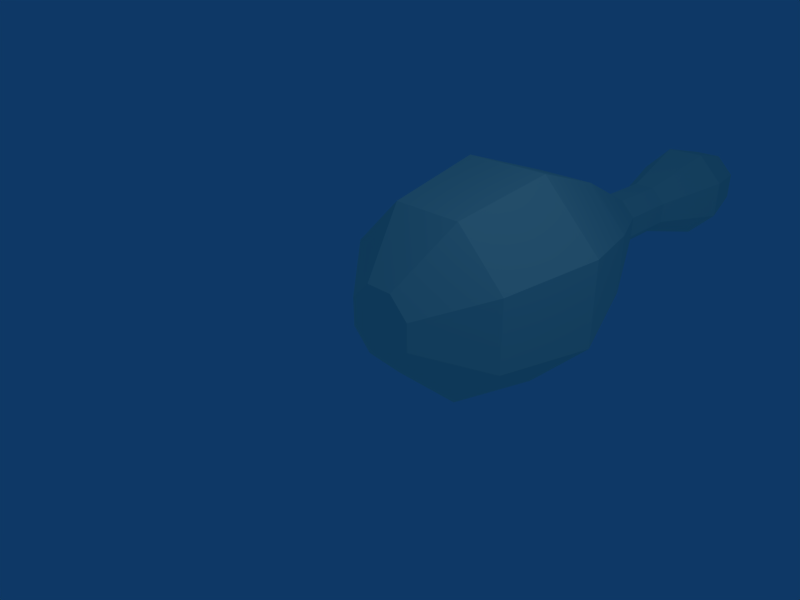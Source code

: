 # Source: BowlingPin2.blend  (saved by Blender 2.48.1; exported with 4.5.12 LTS)
import bpy
from mathutils import Matrix  # noqa: F401  (used for matrix-valued properties, if any)

bpy.ops.wm.read_factory_settings(use_empty=True)
scene = bpy.context.scene
scene.name = 'Scene'

# ---- collections
col_collection_1 = bpy.data.collections.new('Collection 1'); scene.collection.children.link(col_collection_1)

# ---- materials (node trees are filled in below, after node groups)
mat_bowlingpin = bpy.data.materials.new('BowlingPin')
mat_bowlingpin.alpha_threshold = 0.0
mat_bowlingpin.diffuse_color = (1.0, 1.0, 0.8605, 1.0)
mat_bowlingpin.roughness = 0.5
mat_bowlingpin.line_color = (0.0, 0.0, 0.0, 1.0)

# ---- material node trees

# ---- world
world_world = bpy.data.worlds.new('World'); scene.world = world_world
world_world.color = (0.05656, 0.2208, 0.4)
world_world.use_sun_shadow = False
world_world.sun_shadow_jitter_overblur = 0.0
world_world.cycles.sampling_method = 'MANUAL'
world_world.cycles.sample_map_resolution = 256

# ---- cameras
cam_camera = bpy.data.cameras.new('Camera')
cam_camera.passepartout_alpha = 0.2
cam_camera.clip_end = 100.0
cam_camera.lens = 35.0
cam_camera.ortho_scale = 7.314
cam_camera.show_passepartout = False
cam_camera.show_safe_areas = True
cam_camera.dof.focus_distance = 0.0
cam_camera.dof.aperture_fstop = 128.0

# ---- lights
light_spot = bpy.data.lights.new('Spot', 'POINT')
light_spot.transmission_factor = 0.0
light_spot.cutoff_distance = 30.0
light_spot.energy = 100.0
light_spot.shadow_buffer_clip_start = 1.001
light_spot.shadow_soft_size = 1.0
light_spot.shadow_maximum_resolution = 0.006
light_spot.use_absolute_resolution = True
light_spot.cycles.use_multiple_importance_sampling = False

# ---- meshes
me_bowlingpin = bpy.data.meshes.new('BowlingPin')
me_bowlingpin.from_pydata([(-5.263e-10, 5.0, 2.247e-07), (0.5751, -5.0, 0.2382), (0.5751, -5.0, -0.2382), (0.2382, -5.0, -0.5751), (-0.2382, -5.0, -0.5751), (-0.5751, -5.0, -0.2382), (-0.5751, -5.0, 0.2382), (-0.2382, -5.0, 0.5751), (0.2382, -5.0, 0.5751), (2.368e-07, -5.0, 4.717e-08), (0.4599, 0.9749, -0.1905), (0.4599, 0.9749, 0.1905), (0.1905, 0.9749, -0.4599), (-0.1905, 0.9749, -0.4599), (-0.4599, 0.9749, -0.1905), (-0.4599, 0.9749, 0.1905), (-0.1905, 0.9749, 0.4599), (0.1905, 0.9749, 0.4599), (0.2876, -5.0, 0.1191), (0.5751, -5.0, 2.642e-07), (0.2876, -5.0, -0.1191), (0.4067, -5.0, -0.4067), (0.1191, -5.0, -0.2876), (3.38e-07, -5.0, -0.5751), (-0.1191, -5.0, -0.2876), (-0.4067, -5.0, -0.4067), (-0.2876, -5.0, -0.1191), (-0.5751, -5.0, 3.516e-07), (-0.2876, -5.0, 0.1191), (-0.4067, -5.0, 0.4067), (-0.1191, -5.0, 0.2876), (8.784e-07, -5.0, 0.5751), (0.1191, -5.0, 0.2876), (0.4067, -5.0, 0.4067), (0.8342, 3.558, -0.3455), (1.821, -2.285, -0.7545), (0.8342, 3.558, 0.3455), (1.821, -2.285, 0.7545), (0.3455, 3.558, -0.8342), (0.7545, -2.285, -1.821), (-0.3455, 3.558, -0.8342), (-0.7545, -2.285, -1.821), (-0.8342, 3.558, -0.3455), (-1.821, -2.285, -0.7545), (-0.8342, 3.558, 0.3455), (-1.821, -2.285, 0.7545), (-0.3455, 3.558, 0.8342), (-0.7545, -2.285, 1.821), (0.3455, 3.558, 0.8342), (0.7545, -2.285, 1.821), (0.4599, 0.9749, 2.732e-07), (0.3252, 0.9749, -0.3252), (1.878e-07, 0.9749, -0.4599), (-0.3252, 0.9749, -0.3252), (-0.4599, 0.9749, 3.932e-07), (-0.3252, 0.9749, 0.3252), (3.805e-07, 0.9749, 0.4599), (0.3252, 0.9749, 0.3252), (0.8342, 3.558, 1.672e-07), (1.821, -2.285, 3.715e-07), (0.5899, 3.558, -0.5899), (1.288, -2.285, -1.288), (1.073e-07, 3.558, -0.8342), (2.141e-07, -2.285, -1.821), (-0.5899, 3.558, -0.5899), (-1.288, -2.285, -1.288), (-0.8342, 3.558, 4.182e-07), (-1.821, -2.285, 7.923e-07), (-0.5899, 3.558, 0.5899), (-1.288, -2.285, 1.288), (2.178e-07, 3.558, 0.8342), (1.415e-06, -2.285, 1.821), (1.288, -2.285, 1.288), (0.5899, 3.558, 0.5899), (0.4313, -5.0, 0.1787), (0.1438, -5.0, 0.05956), (0.5751, -5.0, 0.1191), (0.5751, -5.0, -0.1191), (0.4313, -5.0, -0.1787), (0.1438, -5.0, -0.05956), (0.4909, -5.0, -0.3224), (0.3224, -5.0, -0.4909), (0.1787, -5.0, -0.4313), (0.05956, -5.0, -0.1438), (0.1191, -5.0, -0.5751), (-0.1191, -5.0, -0.5751), (-0.1787, -5.0, -0.4313), (-0.05956, -5.0, -0.1438), (-0.3224, -5.0, -0.4909), (-0.4909, -5.0, -0.3224), (-0.4313, -5.0, -0.1787), (-0.1438, -5.0, -0.05956), (-0.5751, -5.0, -0.1191), (-0.5751, -5.0, 0.1191), (-0.4313, -5.0, 0.1787), (-0.1438, -5.0, 0.05956), (-0.4909, -5.0, 0.3224), (-0.3224, -5.0, 0.4909), (-0.1787, -5.0, 0.4313), (-0.05956, -5.0, 0.1438), (-0.1191, -5.0, 0.5751), (0.1191, -5.0, 0.5751), (0.1787, -5.0, 0.4313), (0.05956, -5.0, 0.1438), (0.4909, -5.0, 0.3224), (0.3224, -5.0, 0.4909), (0.5835, 4.609, -0.2417), (0.4526, 2.076, -0.1875), (1.498, -4.047, -0.6207), (1.263, -0.6717, -0.5233), (0.5835, 4.609, 0.2417), (0.4526, 2.076, 0.1875), (1.498, -4.047, 0.6207), (1.263, -0.6717, 0.5233), (0.2417, 4.609, -0.5835), (0.1875, 2.076, -0.4526), (0.6207, -4.047, -1.498), (0.5233, -0.6717, -1.263), (-0.2417, 4.609, -0.5835), (-0.1875, 2.076, -0.4526), (-0.6207, -4.047, -1.498), (-0.5233, -0.6717, -1.263), (-0.5835, 4.609, -0.2417), (-0.4526, 2.076, -0.1875), (-1.498, -4.047, -0.6207), (-1.263, -0.6717, -0.5233), (-0.5835, 4.609, 0.2417), (-0.4526, 2.076, 0.1875), (-1.498, -4.047, 0.6207), (-1.263, -0.6717, 0.5233), (-0.2417, 4.609, 0.5835), (-0.1875, 2.076, 0.4526), (-0.6207, -4.047, 1.498), (-0.5233, -0.6717, 1.263), (0.2417, 4.609, 0.5835), (0.1875, 2.076, 0.4526), (0.6207, -4.047, 1.498), (0.5233, -0.6717, 1.263), (0.4599, 0.9749, -0.09525), (0.4599, 0.9749, 0.09525), (0.3925, 0.9749, -0.2578), (0.2578, 0.9749, -0.3925), (0.09525, 0.9749, -0.4599), (-0.09525, 0.9749, -0.4599), (-0.2578, 0.9749, -0.3925), (-0.3925, 0.9749, -0.2578), (-0.4599, 0.9749, -0.09525), (-0.4599, 0.9749, 0.09525), (-0.3925, 0.9749, 0.2578), (-0.2578, 0.9749, 0.3925), (-0.09525, 0.9749, 0.4599), (0.09525, 0.9749, 0.4599), (0.3925, 0.9749, 0.2578), (0.2578, 0.9749, 0.3925), (0.2876, -5.0, 1.645e-07), (0.4313, -5.0, -0.05956), (0.4313, -5.0, 0.05956), (0.2033, -5.0, -0.2033), (0.2629, -5.0, -0.3471), (0.3471, -5.0, -0.2629), (2.92e-07, -5.0, -0.2876), (-0.05956, -5.0, -0.4313), (0.05956, -5.0, -0.4313), (-0.2033, -5.0, -0.2033), (-0.3471, -5.0, -0.2629), (-0.2629, -5.0, -0.3471), (-0.2876, -5.0, 2.31e-07), (-0.4313, -5.0, 0.05956), (-0.4313, -5.0, -0.05956), (-0.2033, -5.0, 0.2033), (-0.2629, -5.0, 0.3471), (-0.3471, -5.0, 0.2629), (5.484e-07, -5.0, 0.2876), (0.05956, -5.0, 0.4313), (-0.05955, -5.0, 0.4313), (0.2033, -5.0, 0.2033), (0.3471, -5.0, 0.2629), (0.2629, -5.0, 0.3471), (0.4526, 2.076, 2.383e-07), (0.8342, 3.558, 0.1728), (0.5835, 4.609, 2.145e-07), (0.8342, 3.558, -0.1728), (1.498, -4.047, 4.509e-07), (1.821, -2.285, 0.3772), (1.263, -0.6717, 3.678e-07), (1.821, -2.285, -0.3772), (0.32, 2.076, -0.32), (0.712, 3.558, -0.4677), (0.4126, 4.609, -0.4126), (0.4677, 3.558, -0.712), (1.06, -4.047, -1.06), (1.555, -2.285, -1.021), (0.8933, -0.6717, -0.8933), (1.021, -2.285, -1.555), (1.357e-07, 2.076, -0.4526), (0.1728, 3.558, -0.8342), (3.759e-09, 4.609, -0.5835), (-0.1728, 3.558, -0.8342), (1.925e-07, -4.047, -1.498), (0.3772, -2.285, -1.821), (1.986e-07, -0.6717, -1.263), (-0.3772, -2.285, -1.821), (-0.32, 2.076, -0.32), (-0.4677, 3.558, -0.712), (-0.4126, 4.609, -0.4126), (-0.712, 3.558, -0.4677), (-1.06, -4.047, -1.06), (-1.021, -2.285, -1.555), (-0.8933, -0.6717, -0.8933), (-1.555, -2.285, -1.021), (-0.4526, 2.076, 3.518e-07), (-0.8342, 3.558, -0.1728), (-0.5835, 4.609, 3.23e-07), (-0.8342, 3.558, 0.1728), (-1.498, -4.047, 7.452e-07), (-1.821, -2.285, -0.3772), (-1.263, -0.6717, 7.155e-07), (-1.821, -2.285, 0.3772), (-0.32, 2.076, 0.32), (-0.712, 3.558, 0.4677), (-0.4126, 4.609, 0.4126), (-0.4677, 3.558, 0.712), (-1.06, -4.047, 1.06), (-1.555, -2.285, 1.021), (-0.8933, -0.6717, 0.8933), (-1.021, -2.285, 1.555), (2.587e-07, 2.076, 0.4526), (-0.1728, 3.558, 0.8342), (4.935e-08, 4.609, 0.5835), (0.1728, 3.558, 0.8342), (1.524e-06, -4.047, 1.498), (-0.3772, -2.285, 1.821), (9.157e-07, -0.6717, 1.263), (0.3772, -2.285, 1.821), (0.8933, -0.6717, 0.8933), (1.555, -2.285, 1.021), (1.06, -4.047, 1.06), (1.021, -2.285, 1.555), (0.4126, 4.609, 0.4126), (0.712, 3.558, 0.4677), (0.32, 2.076, 0.32), (0.4677, 3.558, 0.712), (0.4526, 2.076, 0.09373), (0.5835, 4.609, 0.1208), (0.4526, 2.076, -0.09373), (0.5835, 4.609, -0.1208), (1.498, -4.047, 0.3103), (1.263, -0.6717, 0.2616), (1.498, -4.047, -0.3103), (1.263, -0.6717, -0.2616), (0.3863, 2.076, -0.2537), (0.498, 4.609, -0.3271), (0.2537, 2.076, -0.3863), (0.3271, 4.609, -0.498), (1.279, -4.047, -0.8401), (1.078, -0.6717, -0.7083), (0.8401, -4.047, -1.279), (0.7083, -0.6717, -1.078), (0.09373, 2.076, -0.4526), (0.1208, 4.609, -0.5835), (-0.09373, 2.076, -0.4526), (-0.1208, 4.609, -0.5835), (0.3103, -4.047, -1.498), (0.2616, -0.6717, -1.263), (-0.3103, -4.047, -1.498), (-0.2616, -0.6717, -1.263), (-0.2537, 2.076, -0.3863), (-0.3271, 4.609, -0.498), (-0.3863, 2.076, -0.2537), (-0.498, 4.609, -0.3271), (-0.8401, -4.047, -1.279), (-0.7083, -0.6717, -1.078), (-1.279, -4.047, -0.8401), (-1.078, -0.6717, -0.7083), (-0.4526, 2.076, -0.09373), (-0.5835, 4.609, -0.1208), (-0.4526, 2.076, 0.09373), (-0.5835, 4.609, 0.1208), (-1.498, -4.047, -0.3103), (-1.263, -0.6717, -0.2616), (-1.498, -4.047, 0.3103), (-1.263, -0.6717, 0.2616), (-0.3863, 2.076, 0.2537), (-0.498, 4.609, 0.3271), (-0.2537, 2.076, 0.3863), (-0.3271, 4.609, 0.498), (-1.279, -4.047, 0.8401), (-1.078, -0.6717, 0.7083), (-0.8401, -4.047, 1.279), (-0.7083, -0.6717, 1.078), (-0.09373, 2.076, 0.4526), (-0.1208, 4.609, 0.5835), (0.09373, 2.076, 0.4526), (0.1208, 4.609, 0.5835), (-0.3103, -4.047, 1.498), (-0.2616, -0.6717, 1.263), (0.3103, -4.047, 1.498), (0.2616, -0.6717, 1.263), (1.078, -0.6717, 0.7083), (1.279, -4.047, 0.8401), (0.7083, -0.6717, 1.078), (0.8401, -4.047, 1.279), (0.498, 4.609, 0.3271), (0.3863, 2.076, 0.2537), (0.3271, 4.609, 0.498), (0.2537, 2.076, 0.3863)], [], [(154, 18, 75), (75, 79, 154), (20, 154, 79), (79, 75, 9), (154, 20, 155), (155, 156, 154), (18, 154, 156), (156, 155, 19), (76, 1, 74), (74, 156, 76), (19, 76, 156), (156, 74, 18), (77, 19, 155), (155, 78, 77), (2, 77, 78), (78, 155, 20), (157, 20, 79), (79, 83, 157), (22, 157, 83), (83, 79, 9), (157, 22, 158), (158, 159, 157), (20, 157, 159), (159, 158, 21), (80, 2, 78), (78, 159, 80), (21, 80, 159), (159, 78, 20), (81, 21, 158), (158, 82, 81), (3, 81, 82), (82, 158, 22), (160, 22, 83), (83, 87, 160), (24, 160, 87), (87, 83, 9), (160, 24, 161), (161, 162, 160), (22, 160, 162), (162, 161, 23), (84, 3, 82), (82, 162, 84), (23, 84, 162), (162, 82, 22), (85, 23, 161), (161, 86, 85), (4, 85, 86), (86, 161, 24), (163, 24, 87), (87, 91, 163), (26, 163, 91), (91, 87, 9), (163, 26, 164), (164, 165, 163), (24, 163, 165), (165, 164, 25), (88, 4, 86), (86, 165, 88), (25, 88, 165), (165, 86, 24), (89, 25, 164), (164, 90, 89), (5, 89, 90), (90, 164, 26), (166, 26, 91), (91, 95, 166), (28, 166, 95), (95, 91, 9), (166, 28, 167), (167, 168, 166), (26, 166, 168), (168, 167, 27), (92, 5, 90), (90, 168, 92), (27, 92, 168), (168, 90, 26), (93, 27, 167), (167, 94, 93), (6, 93, 94), (94, 167, 28), (169, 28, 95), (95, 99, 169), (30, 169, 99), (99, 95, 9), (169, 30, 170), (170, 171, 169), (28, 169, 171), (171, 170, 29), (96, 6, 94), (94, 171, 96), (29, 96, 171), (171, 94, 28), (97, 29, 170), (170, 98, 97), (7, 97, 98), (98, 170, 30), (172, 30, 99), (99, 103, 172), (32, 172, 103), (103, 99, 9), (172, 32, 173), (173, 174, 172), (30, 172, 174), (174, 173, 31), (100, 7, 98), (98, 174, 100), (31, 100, 174), (174, 98, 30), (101, 31, 173), (173, 102, 101), (8, 101, 102), (102, 173, 32), (175, 32, 103), (103, 75, 175), (18, 175, 75), (75, 103, 9), (175, 18, 176), (176, 177, 175), (32, 175, 177), (177, 176, 33), (105, 8, 102), (102, 177, 105), (33, 105, 177), (177, 102, 32), (104, 33, 176), (176, 74, 104), (1, 104, 74), (74, 176, 18), (111, 11, 139, 242), (36, 111, 242, 179), (242, 139, 50, 178), (179, 242, 178, 58), (110, 36, 179, 243), (0, 110, 243), (243, 179, 58, 180), (0, 243, 180), (178, 50, 138, 244), (58, 178, 244, 181), (244, 138, 10, 107), (181, 244, 107, 34), (180, 58, 181, 245), (0, 180, 245), (245, 181, 34, 106), (0, 245, 106), (112, 1, 76, 246), (37, 112, 246, 183), (246, 76, 19, 182), (183, 246, 182, 59), (113, 37, 183, 247), (11, 113, 247, 139), (247, 183, 59, 184), (139, 247, 184, 50), (182, 19, 77, 248), (59, 182, 248, 185), (248, 77, 2, 108), (185, 248, 108, 35), (184, 59, 185, 249), (50, 184, 249, 138), (249, 185, 35, 109), (138, 249, 109, 10), (107, 10, 140, 250), (34, 107, 250, 187), (250, 140, 51, 186), (187, 250, 186, 60), (106, 34, 187, 251), (0, 106, 251), (251, 187, 60, 188), (0, 251, 188), (186, 51, 141, 252), (60, 186, 252, 189), (252, 141, 12, 115), (189, 252, 115, 38), (188, 60, 189, 253), (0, 188, 253), (253, 189, 38, 114), (0, 253, 114), (108, 2, 80, 254), (35, 108, 254, 191), (254, 80, 21, 190), (191, 254, 190, 61), (109, 35, 191, 255), (10, 109, 255, 140), (255, 191, 61, 192), (140, 255, 192, 51), (190, 21, 81, 256), (61, 190, 256, 193), (256, 81, 3, 116), (193, 256, 116, 39), (192, 61, 193, 257), (51, 192, 257, 141), (257, 193, 39, 117), (141, 257, 117, 12), (115, 12, 142, 258), (38, 115, 258, 195), (258, 142, 52, 194), (195, 258, 194, 62), (114, 38, 195, 259), (0, 114, 259), (259, 195, 62, 196), (0, 259, 196), (194, 52, 143, 260), (62, 194, 260, 197), (260, 143, 13, 119), (197, 260, 119, 40), (196, 62, 197, 261), (0, 196, 261), (261, 197, 40, 118), (0, 261, 118), (116, 3, 84, 262), (39, 116, 262, 199), (262, 84, 23, 198), (199, 262, 198, 63), (117, 39, 199, 263), (12, 117, 263, 142), (263, 199, 63, 200), (142, 263, 200, 52), (198, 23, 85, 264), (63, 198, 264, 201), (264, 85, 4, 120), (201, 264, 120, 41), (200, 63, 201, 265), (52, 200, 265, 143), (265, 201, 41, 121), (143, 265, 121, 13), (119, 13, 144, 266), (40, 119, 266, 203), (266, 144, 53, 202), (203, 266, 202, 64), (118, 40, 203, 267), (0, 118, 267), (267, 203, 64, 204), (0, 267, 204), (202, 53, 145, 268), (64, 202, 268, 205), (268, 145, 14, 123), (205, 268, 123, 42), (204, 64, 205, 269), (0, 204, 269), (269, 205, 42, 122), (0, 269, 122), (120, 4, 88, 270), (41, 120, 270, 207), (270, 88, 25, 206), (207, 270, 206, 65), (121, 41, 207, 271), (13, 121, 271, 144), (271, 207, 65, 208), (144, 271, 208, 53), (206, 25, 89, 272), (65, 206, 272, 209), (272, 89, 5, 124), (209, 272, 124, 43), (208, 65, 209, 273), (53, 208, 273, 145), (273, 209, 43, 125), (145, 273, 125, 14), (123, 14, 146, 274), (42, 123, 274, 211), (274, 146, 54, 210), (211, 274, 210, 66), (122, 42, 211, 275), (0, 122, 275), (275, 211, 66, 212), (0, 275, 212), (210, 54, 147, 276), (66, 210, 276, 213), (276, 147, 15, 127), (213, 276, 127, 44), (212, 66, 213, 277), (0, 212, 277), (277, 213, 44, 126), (0, 277, 126), (124, 5, 92, 278), (43, 124, 278, 215), (278, 92, 27, 214), (215, 278, 214, 67), (125, 43, 215, 279), (14, 125, 279, 146), (279, 215, 67, 216), (146, 279, 216, 54), (214, 27, 93, 280), (67, 214, 280, 217), (280, 93, 6, 128), (217, 280, 128, 45), (216, 67, 217, 281), (54, 216, 281, 147), (281, 217, 45, 129), (147, 281, 129, 15), (127, 15, 148, 282), (44, 127, 282, 219), (282, 148, 55, 218), (219, 282, 218, 68), (126, 44, 219, 283), (0, 126, 283), (283, 219, 68, 220), (0, 283, 220), (218, 55, 149, 284), (68, 218, 284, 221), (284, 149, 16, 131), (221, 284, 131, 46), (220, 68, 221, 285), (0, 220, 285), (285, 221, 46, 130), (0, 285, 130), (128, 6, 96, 286), (45, 128, 286, 223), (286, 96, 29, 222), (223, 286, 222, 69), (129, 45, 223, 287), (15, 129, 287, 148), (287, 223, 69, 224), (148, 287, 224, 55), (222, 29, 97, 288), (69, 222, 288, 225), (288, 97, 7, 132), (225, 288, 132, 47), (224, 69, 225, 289), (55, 224, 289, 149), (289, 225, 47, 133), (149, 289, 133, 16), (131, 16, 150, 290), (46, 131, 290, 227), (290, 150, 56, 226), (227, 290, 226, 70), (130, 46, 227, 291), (0, 130, 291), (291, 227, 70, 228), (0, 291, 228), (226, 56, 151, 292), (70, 226, 292, 229), (292, 151, 17, 135), (229, 292, 135, 48), (228, 70, 229, 293), (0, 228, 293), (293, 229, 48, 134), (0, 293, 134), (132, 7, 100, 294), (47, 132, 294, 231), (294, 100, 31, 230), (231, 294, 230, 71), (133, 47, 231, 295), (16, 133, 295, 150), (295, 231, 71, 232), (150, 295, 232, 56), (230, 31, 101, 296), (71, 230, 296, 233), (296, 101, 8, 136), (233, 296, 136, 49), (232, 71, 233, 297), (56, 232, 297, 151), (297, 233, 49, 137), (151, 297, 137, 17), (113, 11, 152, 298), (37, 113, 298, 235), (298, 152, 57, 234), (235, 298, 234, 72), (112, 37, 235, 299), (1, 112, 299, 104), (299, 235, 72, 236), (104, 299, 236, 33), (234, 57, 153, 300), (72, 234, 300, 237), (300, 153, 17, 137), (237, 300, 137, 49), (236, 72, 237, 301), (33, 236, 301, 105), (301, 237, 49, 136), (105, 301, 136, 8), (110, 0, 302), (36, 110, 302, 239), (302, 0, 238), (239, 302, 238, 73), (111, 36, 239, 303), (11, 111, 303, 152), (303, 239, 73, 240), (152, 303, 240, 57), (238, 0, 304), (73, 238, 304, 241), (304, 0, 134), (241, 304, 134, 48), (240, 73, 241, 305), (57, 240, 305, 153), (305, 241, 48, 135), (153, 305, 135, 17)])
_uv = me_bowlingpin.uv_layers.new(name='UVTex')
_uv.uv.foreach_set('vector', [0.0, 0.0, 1.0, 0.0, 1.0, 1.0, 0.0, 0.0, 1.0, 0.0, 1.0, 1.0, 0.0, 0.0, 1.0, 0.0, 1.0, 1.0, 0.0, 0.0, 1.0, 0.0, 1.0, 1.0, 0.0, 0.0, 1.0, 0.0, 1.0, 1.0, 0.0, 0.0, 1.0, 0.0, 1.0, 1.0, 0.0, 0.0, 1.0, 0.0, 1.0, 1.0, 0.0, 0.0, 1.0, 0.0, 1.0, 1.0, 0.0, 0.0, 1.0, 0.0, 1.0, 1.0, 0.0, 0.0, 1.0, 0.0, 1.0, 1.0, 0.0, 0.0, 1.0, 0.0, 1.0, 1.0, 0.0, 0.0, 1.0, 0.0, 1.0, 1.0, 0.0, 0.0, 1.0, 0.0, 1.0, 1.0, 0.0, 0.0, 1.0, 0.0, 1.0, 1.0, 0.0, 0.0, 1.0, 0.0, 1.0, 1.0, 0.0, 0.0, 1.0, 0.0, 1.0, 1.0, 0.0, 0.0, 1.0, 0.0, 1.0, 1.0, 0.0, 0.0, 1.0, 0.0, 1.0, 1.0, 0.0, 0.0, 1.0, 0.0, 1.0, 1.0, 0.0, 0.0, 1.0, 0.0, 1.0, 1.0, 0.0, 0.0, 1.0, 0.0, 1.0, 1.0, 0.0, 0.0, 1.0, 0.0, 1.0, 1.0, 0.0, 0.0, 1.0, 0.0, 1.0, 1.0, 0.0, 0.0, 1.0, 0.0, 1.0, 1.0, 0.0, 0.0, 1.0, 0.0, 1.0, 1.0, 0.0, 0.0, 1.0, 0.0, 1.0, 1.0, 0.0, 0.0, 1.0, 0.0, 1.0, 1.0, 0.0, 0.0, 1.0, 0.0, 1.0, 1.0, 0.0, 0.0, 1.0, 0.0, 1.0, 1.0, 0.0, 0.0, 1.0, 0.0, 1.0, 1.0, 0.0, 0.0, 1.0, 0.0, 1.0, 1.0, 0.0, 0.0, 1.0, 0.0, 1.0, 1.0, 0.0, 0.0, 1.0, 0.0, 1.0, 1.0, 0.0, 0.0, 1.0, 0.0, 1.0, 1.0, 0.0, 0.0, 1.0, 0.0, 1.0, 1.0, 0.0, 0.0, 1.0, 0.0, 1.0, 1.0, 0.0, 0.0, 1.0, 0.0, 1.0, 1.0, 0.0, 0.0, 1.0, 0.0, 1.0, 1.0, 0.0, 0.0, 1.0, 0.0, 1.0, 1.0, 0.0, 0.0, 1.0, 0.0, 1.0, 1.0, 0.0, 0.0, 1.0, 0.0, 1.0, 1.0, 0.0, 0.0, 1.0, 0.0, 1.0, 1.0, 0.0, 0.0, 1.0, 0.0, 1.0, 1.0, 0.0, 0.0, 1.0, 0.0, 1.0, 1.0, 0.0, 0.0, 1.0, 0.0, 1.0, 1.0, 0.0, 0.0, 1.0, 0.0, 1.0, 1.0, 0.0, 0.0, 1.0, 0.0, 1.0, 1.0, 0.0, 0.0, 1.0, 0.0, 1.0, 1.0, 0.0, 0.0, 1.0, 0.0, 1.0, 1.0, 0.0, 0.0, 1.0, 0.0, 1.0, 1.0, 0.0, 0.0, 1.0, 0.0, 1.0, 1.0, 0.0, 0.0, 1.0, 0.0, 1.0, 1.0, 0.0, 0.0, 1.0, 0.0, 1.0, 1.0, 0.0, 0.0, 1.0, 0.0, 1.0, 1.0, 0.0, 0.0, 1.0, 0.0, 1.0, 1.0, 0.0, 0.0, 1.0, 0.0, 1.0, 1.0, 0.0, 0.0, 1.0, 0.0, 1.0, 1.0, 0.0, 0.0, 1.0, 0.0, 1.0, 1.0, 0.0, 0.0, 1.0, 0.0, 1.0, 1.0, 0.0, 0.0, 1.0, 0.0, 1.0, 1.0, 0.0, 0.0, 1.0, 0.0, 1.0, 1.0, 0.0, 0.0, 1.0, 0.0, 1.0, 1.0, 0.0, 0.0, 1.0, 0.0, 1.0, 1.0, 0.0, 0.0, 1.0, 0.0, 1.0, 1.0, 0.0, 0.0, 1.0, 0.0, 1.0, 1.0, 0.0, 0.0, 1.0, 0.0, 1.0, 1.0, 0.0, 0.0, 1.0, 0.0, 1.0, 1.0, 0.0, 0.0, 1.0, 0.0, 1.0, 1.0, 0.0, 0.0, 1.0, 0.0, 1.0, 1.0, 0.0, 0.0, 1.0, 0.0, 1.0, 1.0, 0.0, 0.0, 1.0, 0.0, 1.0, 1.0, 0.0, 0.0, 1.0, 0.0, 1.0, 1.0, 0.0, 0.0, 1.0, 0.0, 1.0, 1.0, 0.0, 0.0, 1.0, 0.0, 1.0, 1.0, 0.0, 0.0, 1.0, 0.0, 1.0, 1.0, 0.0, 0.0, 1.0, 0.0, 1.0, 1.0, 0.0, 0.0, 1.0, 0.0, 1.0, 1.0, 0.0, 0.0, 1.0, 0.0, 1.0, 1.0, 0.0, 0.0, 1.0, 0.0, 1.0, 1.0, 0.0, 0.0, 1.0, 0.0, 1.0, 1.0, 0.0, 0.0, 1.0, 0.0, 1.0, 1.0, 0.0, 0.0, 1.0, 0.0, 1.0, 1.0, 0.0, 0.0, 1.0, 0.0, 1.0, 1.0, 0.0, 0.0, 1.0, 0.0, 1.0, 1.0, 0.0, 0.0, 1.0, 0.0, 1.0, 1.0, 0.0, 0.0, 1.0, 0.0, 1.0, 1.0, 0.0, 0.0, 1.0, 0.0, 1.0, 1.0, 0.0, 0.0, 1.0, 0.0, 1.0, 1.0, 0.0, 0.0, 1.0, 0.0, 1.0, 1.0, 0.0, 0.0, 1.0, 0.0, 1.0, 1.0, 0.0, 0.0, 1.0, 0.0, 1.0, 1.0, 0.0, 0.0, 1.0, 0.0, 1.0, 1.0, 0.0, 0.0, 1.0, 0.0, 1.0, 1.0, 0.0, 0.0, 1.0, 0.0, 1.0, 1.0, 0.0, 0.0, 1.0, 0.0, 1.0, 1.0, 0.0, 0.0, 1.0, 0.0, 1.0, 1.0, 0.0, 0.0, 1.0, 0.0, 1.0, 1.0, 0.0, 0.0, 1.0, 0.0, 1.0, 1.0, 0.0, 0.0, 1.0, 0.0, 1.0, 1.0, 0.0, 0.0, 1.0, 0.0, 1.0, 1.0, 0.0, 0.0, 1.0, 0.0, 1.0, 1.0, 0.0, 0.0, 1.0, 0.0, 1.0, 1.0, 0.0, 0.0, 1.0, 0.0, 1.0, 1.0, 0.0, 0.0, 1.0, 0.0, 1.0, 1.0, 0.0, 0.0, 1.0, 0.0, 1.0, 1.0, 0.0, 0.0, 1.0, 0.0, 1.0, 1.0, 0.0, 0.0, 1.0, 0.0, 1.0, 1.0, 0.0, 0.0, 1.0, 0.0, 1.0, 1.0, 0.0, 0.0, 1.0, 0.0, 1.0, 1.0, 0.0, 0.0, 1.0, 0.0, 1.0, 1.0, 0.0, 0.0, 1.0, 0.0, 1.0, 1.0, 0.0, 0.0, 1.0, 0.0, 1.0, 1.0, 0.0, 0.0, 1.0, 0.0, 1.0, 1.0, 0.0, 0.0, 1.0, 0.0, 1.0, 1.0, 0.0, 0.0, 1.0, 0.0, 1.0, 1.0, 0.0, 0.0, 1.0, 0.0, 1.0, 1.0, 0.0, 0.0, 1.0, 0.0, 1.0, 1.0, 0.0, 0.0, 1.0, 0.0, 1.0, 1.0, 0.0, 0.0, 1.0, 0.0, 1.0, 1.0, 0.0, 0.0, 1.0, 0.0, 1.0, 1.0, 0.0, 0.0, 1.0, 0.0, 1.0, 1.0, 0.0, 0.0, 1.0, 0.0, 1.0, 1.0, 0.0, 0.0, 1.0, 0.0, 1.0, 1.0, 0.0, 0.0, 1.0, 0.0, 1.0, 1.0, 0.0, 0.0, 1.0, 0.0, 1.0, 1.0, 0.0, 0.0, 1.0, 0.0, 1.0, 1.0, 0.0, 0.0, 1.0, 0.0, 1.0, 1.0, 0.0, 0.0, 1.0, 0.0, 1.0, 1.0, 0.0, 0.0, 1.0, 0.0, 1.0, 1.0, 0.0, 1.0, 0.0, 0.0, 1.0, 0.0, 1.0, 1.0, 0.0, 1.0, 0.0, 0.0, 1.0, 0.0, 1.0, 1.0, 0.0, 1.0, 0.0, 0.0, 1.0, 0.0, 1.0, 1.0, 0.0, 1.0, 0.0, 0.0, 1.0, 0.0, 1.0, 1.0, 0.0, 1.0, 0.0, 0.0, 1.0, 0.0, 1.0, 1.0, 0.0, 0.0, 1.0, 0.0, 1.0, 1.0, 0.0, 1.0, 0.0, 0.0, 1.0, 0.0, 1.0, 1.0, 0.0, 0.0, 1.0, 0.0, 1.0, 1.0, 0.0, 1.0, 0.0, 0.0, 1.0, 0.0, 1.0, 1.0, 0.0, 1.0, 0.0, 0.0, 1.0, 0.0, 1.0, 1.0, 0.0, 1.0, 0.0, 0.0, 1.0, 0.0, 1.0, 1.0, 0.0, 1.0, 0.0, 0.0, 1.0, 0.0, 1.0, 1.0, 0.0, 1.0, 0.0, 0.0, 1.0, 0.0, 1.0, 1.0, 0.0, 0.0, 1.0, 0.0, 1.0, 1.0, 0.0, 1.0, 0.0, 0.0, 1.0, 0.0, 1.0, 1.0, 0.0, 0.0, 1.0, 0.0, 1.0, 1.0, 0.0, 1.0, 0.0, 0.0, 1.0, 0.0, 1.0, 1.0, 0.0, 1.0, 0.0, 0.0, 1.0, 0.0, 1.0, 1.0, 0.0, 1.0, 0.0, 0.0, 1.0, 0.0, 1.0, 1.0, 0.0, 1.0, 0.0, 0.0, 1.0, 0.0, 1.0, 1.0, 0.0, 1.0, 0.0, 0.0, 1.0, 0.0, 1.0, 1.0, 0.0, 1.0, 0.0, 0.0, 1.0, 0.0, 1.0, 1.0, 0.0, 1.0, 0.0, 0.0, 1.0, 0.0, 1.0, 1.0, 0.0, 1.0, 0.0, 0.0, 1.0, 0.0, 1.0, 1.0, 0.0, 1.0, 0.0, 0.0, 1.0, 0.0, 1.0, 1.0, 0.0, 1.0, 0.0, 0.0, 1.0, 0.0, 1.0, 1.0, 0.0, 1.0, 0.0, 0.0, 1.0, 0.0, 1.0, 1.0, 0.0, 1.0, 0.0, 0.0, 1.0, 0.0, 1.0, 1.0, 0.0, 1.0, 0.0, 0.0, 1.0, 0.0, 1.0, 1.0, 0.0, 1.0, 0.0, 0.0, 1.0, 0.0, 1.0, 1.0, 0.0, 1.0, 0.0, 0.0, 1.0, 0.0, 1.0, 1.0, 0.0, 1.0, 0.0, 0.0, 1.0, 0.0, 1.0, 1.0, 0.0, 1.0, 0.0, 0.0, 1.0, 0.0, 1.0, 1.0, 0.0, 1.0, 0.0, 0.0, 1.0, 0.0, 1.0, 1.0, 0.0, 1.0, 0.0, 0.0, 1.0, 0.0, 1.0, 1.0, 0.0, 1.0, 0.0, 0.0, 1.0, 0.0, 1.0, 1.0, 0.0, 1.0, 0.0, 0.0, 1.0, 0.0, 1.0, 1.0, 0.0, 0.0, 1.0, 0.0, 1.0, 1.0, 0.0, 1.0, 0.0, 0.0, 1.0, 0.0, 1.0, 1.0, 0.0, 0.0, 1.0, 0.0, 1.0, 1.0, 0.0, 1.0, 0.0, 0.0, 1.0, 0.0, 1.0, 1.0, 0.0, 1.0, 0.0, 0.0, 1.0, 0.0, 1.0, 1.0, 0.0, 1.0, 0.0, 0.0, 1.0, 0.0, 1.0, 1.0, 0.0, 1.0, 0.0, 0.0, 1.0, 0.0, 1.0, 1.0, 0.0, 1.0, 0.0, 0.0, 1.0, 0.0, 1.0, 1.0, 0.0, 0.0, 1.0, 0.0, 1.0, 1.0, 0.0, 1.0, 0.0, 0.0, 1.0, 0.0, 1.0, 1.0, 0.0, 0.0, 1.0, 0.0, 1.0, 1.0, 0.0, 1.0, 0.0, 0.0, 1.0, 0.0, 1.0, 1.0, 0.0, 1.0, 0.0, 0.0, 1.0, 0.0, 1.0, 1.0, 0.0, 1.0, 0.0, 0.0, 1.0, 0.0, 1.0, 1.0, 0.0, 1.0, 0.0, 0.0, 1.0, 0.0, 1.0, 1.0, 0.0, 1.0, 0.0, 0.0, 1.0, 0.0, 1.0, 1.0, 0.0, 1.0, 0.0, 0.0, 1.0, 0.0, 1.0, 1.0, 0.0, 1.0, 0.0, 0.0, 1.0, 0.0, 1.0, 1.0, 0.0, 1.0, 0.0, 0.0, 1.0, 0.0, 1.0, 1.0, 0.0, 1.0, 0.0, 0.0, 1.0, 0.0, 1.0, 1.0, 0.0, 1.0, 0.0, 0.0, 1.0, 0.0, 1.0, 1.0, 0.0, 1.0, 0.0, 0.0, 1.0, 0.0, 1.0, 1.0, 0.0, 1.0, 0.0, 0.0, 1.0, 0.0, 1.0, 1.0, 0.0, 1.0, 0.0, 0.0, 1.0, 0.0, 1.0, 1.0, 0.0, 1.0, 0.0, 0.0, 1.0, 0.0, 1.0, 1.0, 0.0, 1.0, 0.0, 0.0, 1.0, 0.0, 1.0, 1.0, 0.0, 1.0, 0.0, 0.0, 1.0, 0.0, 1.0, 1.0, 0.0, 1.0, 0.0, 0.0, 1.0, 0.0, 1.0, 1.0, 0.0, 1.0, 0.0, 0.0, 1.0, 0.0, 1.0, 1.0, 0.0, 1.0, 0.0, 0.0, 1.0, 0.0, 1.0, 1.0, 0.0, 1.0, 0.0, 0.0, 1.0, 0.0, 1.0, 1.0, 0.0, 1.0, 0.0, 0.0, 1.0, 0.0, 1.0, 1.0, 0.0, 0.0, 1.0, 0.0, 1.0, 1.0, 0.0, 1.0, 0.0, 0.0, 1.0, 0.0, 1.0, 1.0, 0.0, 0.0, 1.0, 0.0, 1.0, 1.0, 0.0, 1.0, 0.0, 0.0, 1.0, 0.0, 1.0, 1.0, 0.0, 1.0, 0.0, 0.0, 1.0, 0.0, 1.0, 1.0, 0.0, 1.0, 0.0, 0.0, 1.0, 0.0, 1.0, 1.0, 0.0, 1.0, 0.0, 0.0, 1.0, 0.0, 1.0, 1.0, 0.0, 1.0, 0.0, 0.0, 1.0, 0.0, 1.0, 1.0, 0.0, 0.0, 1.0, 0.0, 1.0, 1.0, 0.0, 1.0, 0.0, 0.0, 1.0, 0.0, 1.0, 1.0, 0.0, 0.0, 1.0, 0.0, 1.0, 1.0, 0.0, 1.0, 0.0, 0.0, 1.0, 0.0, 1.0, 1.0, 0.0, 1.0, 0.0, 0.0, 1.0, 0.0, 1.0, 1.0, 0.0, 1.0, 0.0, 0.0, 1.0, 0.0, 1.0, 1.0, 0.0, 1.0, 0.0, 0.0, 1.0, 0.0, 1.0, 1.0, 0.0, 1.0, 0.0, 0.0, 1.0, 0.0, 1.0, 1.0, 0.0, 1.0, 0.0, 0.0, 1.0, 0.0, 1.0, 1.0, 0.0, 1.0, 0.0, 0.0, 1.0, 0.0, 1.0, 1.0, 0.0, 1.0, 0.0, 0.0, 1.0, 0.0, 1.0, 1.0, 0.0, 1.0, 0.0, 0.0, 1.0, 0.0, 1.0, 1.0, 0.0, 1.0, 0.0, 0.0, 1.0, 0.0, 1.0, 1.0, 0.0, 1.0, 0.0, 0.0, 1.0, 0.0, 1.0, 1.0, 0.0, 1.0, 0.0, 0.0, 1.0, 0.0, 1.0, 1.0, 0.0, 1.0, 0.0, 0.0, 1.0, 0.0, 1.0, 1.0, 0.0, 1.0, 0.0, 0.0, 1.0, 0.0, 1.0, 1.0, 0.0, 1.0, 0.0, 0.0, 1.0, 0.0, 1.0, 1.0, 0.0, 1.0, 0.0, 0.0, 1.0, 0.0, 1.0, 1.0, 0.0, 1.0, 0.0, 0.0, 1.0, 0.0, 1.0, 1.0, 0.0, 1.0, 0.0, 0.0, 1.0, 0.0, 1.0, 1.0, 0.0, 1.0, 0.0, 0.0, 1.0, 0.0, 1.0, 1.0, 0.0, 1.0, 0.0, 0.0, 1.0, 0.0, 1.0, 1.0, 0.0, 1.0, 0.0, 0.0, 1.0, 0.0, 1.0, 1.0, 0.0, 0.0, 1.0, 0.0, 1.0, 1.0, 0.0, 1.0, 0.0, 0.0, 1.0, 0.0, 1.0, 1.0, 0.0, 0.0, 1.0, 0.0, 1.0, 1.0, 0.0, 1.0, 0.0, 0.0, 1.0, 0.0, 1.0, 1.0, 0.0, 1.0, 0.0, 0.0, 1.0, 0.0, 1.0, 1.0, 0.0, 1.0, 0.0, 0.0, 1.0, 0.0, 1.0, 1.0, 0.0, 1.0, 0.0, 0.0, 1.0, 0.0, 1.0, 1.0, 0.0, 1.0, 0.0, 0.0, 1.0, 0.0, 1.0, 1.0, 0.0, 0.0, 1.0, 0.0, 1.0, 1.0, 0.0, 1.0, 0.0, 0.0, 1.0, 0.0, 1.0, 1.0, 0.0, 0.0, 1.0, 0.0, 1.0, 1.0, 0.0, 1.0, 0.0, 0.0, 1.0, 0.0, 1.0, 1.0, 0.0, 1.0, 0.0, 0.0, 1.0, 0.0, 1.0, 1.0, 0.0, 1.0, 0.0, 0.0, 1.0, 0.0, 1.0, 1.0, 0.0, 1.0, 0.0, 0.0, 1.0, 0.0, 1.0, 1.0, 0.0, 1.0, 0.0, 0.0, 1.0, 0.0, 1.0, 1.0, 0.0, 1.0, 0.0, 0.0, 1.0, 0.0, 1.0, 1.0, 0.0, 1.0, 0.0, 0.0, 1.0, 0.0, 1.0, 1.0, 0.0, 1.0, 0.0, 0.0, 1.0, 0.0, 1.0, 1.0, 0.0, 1.0, 0.0, 0.0, 1.0, 0.0, 1.0, 1.0, 0.0, 1.0, 0.0, 0.0, 1.0, 0.0, 1.0, 1.0, 0.0, 1.0, 0.0, 0.0, 1.0, 0.0, 1.0, 1.0, 0.0, 1.0, 0.0, 0.0, 1.0, 0.0, 1.0, 1.0, 0.0, 1.0, 0.0, 0.0, 1.0, 0.0, 1.0, 1.0, 0.0, 1.0, 0.0, 0.0, 1.0, 0.0, 1.0, 1.0, 0.0, 1.0, 0.0, 0.0, 1.0, 0.0, 1.0, 1.0, 0.0, 1.0, 0.0, 0.0, 1.0, 0.0, 1.0, 1.0, 0.0, 1.0, 0.0, 0.0, 1.0, 0.0, 1.0, 1.0, 0.0, 1.0, 0.0, 0.0, 1.0, 0.0, 1.0, 1.0, 0.0, 1.0, 0.0, 0.0, 1.0, 0.0, 1.0, 1.0, 0.0, 1.0, 0.0, 0.0, 1.0, 0.0, 1.0, 1.0, 0.0, 1.0, 0.0, 0.0, 1.0, 0.0, 1.0, 1.0, 0.0, 0.0, 1.0, 0.0, 1.0, 1.0, 0.0, 1.0, 0.0, 0.0, 1.0, 0.0, 1.0, 1.0, 0.0, 0.0, 1.0, 0.0, 1.0, 1.0, 0.0, 1.0, 0.0, 0.0, 1.0, 0.0, 1.0, 1.0, 0.0, 1.0, 0.0, 0.0, 1.0, 0.0, 1.0, 1.0, 0.0, 1.0, 0.0, 0.0, 1.0, 0.0, 1.0, 1.0, 0.0, 1.0, 0.0, 0.0, 1.0, 0.0, 1.0, 1.0, 0.0, 1.0, 0.0, 0.0, 1.0, 0.0, 1.0, 1.0, 0.0, 0.0, 1.0, 0.0, 1.0, 1.0, 0.0, 1.0, 0.0, 0.0, 1.0, 0.0, 1.0, 1.0, 0.0, 0.0, 1.0, 0.0, 1.0, 1.0, 0.0, 1.0, 0.0, 0.0, 1.0, 0.0, 1.0, 1.0, 0.0, 1.0, 0.0, 0.0, 1.0, 0.0, 1.0, 1.0, 0.0, 1.0, 0.0, 0.0, 1.0, 0.0, 1.0, 1.0, 0.0, 1.0, 0.0, 0.0, 1.0, 0.0, 1.0, 1.0, 0.0, 1.0, 0.0, 0.0, 1.0, 0.0, 1.0, 1.0, 0.0, 1.0, 0.0, 0.0, 1.0, 0.0, 1.0, 1.0, 0.0, 1.0, 0.0, 0.0, 1.0, 0.0, 1.0, 1.0, 0.0, 1.0, 0.0, 0.0, 1.0, 0.0, 1.0, 1.0, 0.0, 1.0, 0.0, 0.0, 1.0, 0.0, 1.0, 1.0, 0.0, 1.0, 0.0, 0.0, 1.0, 0.0, 1.0, 1.0, 0.0, 1.0, 0.0, 0.0, 1.0, 0.0, 1.0, 1.0, 0.0, 1.0, 0.0, 0.0, 1.0, 0.0, 1.0, 1.0, 0.0, 1.0, 0.0, 0.0, 1.0, 0.0, 1.0, 1.0, 0.0, 1.0, 0.0, 0.0, 1.0, 0.0, 1.0, 1.0, 0.0, 1.0, 0.0, 0.0, 1.0, 0.0, 1.0, 1.0, 0.0, 1.0, 0.0, 0.0, 1.0, 0.0, 1.0, 1.0, 0.0, 1.0, 0.0, 0.0, 1.0, 0.0, 1.0, 1.0, 0.0, 1.0, 0.0, 0.0, 1.0, 0.0, 1.0, 1.0, 0.0, 1.0, 0.0, 0.0, 1.0, 0.0, 1.0, 1.0, 0.0, 1.0, 0.0, 0.0, 1.0, 0.0, 1.0, 1.0, 0.0, 1.0, 0.0, 0.0, 1.0, 0.0, 1.0, 1.0, 0.0, 0.0, 1.0, 0.0, 1.0, 1.0, 0.0, 1.0, 0.0, 0.0, 1.0, 0.0, 1.0, 1.0, 0.0, 0.0, 1.0, 0.0, 1.0, 1.0, 0.0, 1.0, 0.0, 0.0, 1.0, 0.0, 1.0, 1.0, 0.0, 1.0, 0.0, 0.0, 1.0, 0.0, 1.0, 1.0, 0.0, 1.0, 0.0, 0.0, 1.0, 0.0, 1.0, 1.0, 0.0, 1.0, 0.0, 0.0, 1.0, 0.0, 1.0, 1.0, 0.0, 1.0, 0.0, 0.0, 1.0, 0.0, 1.0, 1.0, 0.0, 0.0, 1.0, 0.0, 1.0, 1.0, 0.0, 1.0, 0.0, 0.0, 1.0, 0.0, 1.0, 1.0, 0.0, 0.0, 1.0, 0.0, 1.0, 1.0, 0.0, 1.0, 0.0, 0.0, 1.0, 0.0, 1.0, 1.0, 0.0, 1.0, 0.0, 0.0, 1.0, 0.0, 1.0, 1.0, 0.0, 1.0, 0.0, 0.0, 1.0, 0.0, 1.0, 1.0, 0.0, 1.0, 0.0, 0.0, 1.0, 0.0, 1.0, 1.0, 0.0, 1.0, 0.0, 0.0, 1.0, 0.0, 1.0, 1.0, 0.0, 1.0, 0.0, 0.0, 1.0, 0.0, 1.0, 1.0, 0.0, 1.0, 0.0, 0.0, 1.0, 0.0, 1.0, 1.0, 0.0, 1.0, 0.0, 0.0, 1.0, 0.0, 1.0, 1.0, 0.0, 1.0, 0.0, 0.0, 1.0, 0.0, 1.0, 1.0, 0.0, 1.0, 0.0, 0.0, 1.0, 0.0, 1.0, 1.0, 0.0, 1.0, 0.0, 0.0, 1.0, 0.0, 1.0, 1.0, 0.0, 1.0, 0.0, 0.0, 1.0, 0.0, 1.0, 1.0, 0.0, 1.0, 0.0, 0.0, 1.0, 0.0, 1.0, 1.0, 0.0, 1.0, 0.0, 0.0, 1.0, 0.0, 1.0, 1.0, 0.0, 1.0, 0.0, 0.0, 1.0, 0.0, 1.0, 1.0, 0.0, 1.0, 0.0, 0.0, 1.0, 0.0, 1.0, 1.0, 0.0, 1.0, 0.0, 0.0, 1.0, 0.0, 1.0, 1.0, 0.0, 1.0, 0.0, 0.0, 1.0, 0.0, 1.0, 1.0, 0.0, 1.0, 0.0, 0.0, 1.0, 0.0, 1.0, 1.0, 0.0, 1.0, 0.0, 0.0, 1.0, 0.0, 1.0, 1.0, 0.0, 1.0, 0.0, 0.0, 1.0, 0.0, 1.0, 1.0, 0.0, 0.0, 1.0, 0.0, 1.0, 1.0, 0.0, 1.0, 0.0, 0.0, 1.0, 0.0, 1.0, 1.0, 0.0, 0.0, 1.0, 0.0, 1.0, 1.0, 0.0, 1.0, 0.0, 0.0, 1.0, 0.0, 1.0, 1.0, 0.0, 1.0, 0.0, 0.0, 1.0, 0.0, 1.0, 1.0, 0.0, 1.0, 0.0, 0.0, 1.0, 0.0, 1.0, 1.0, 0.0, 1.0, 0.0, 0.0, 1.0, 0.0, 1.0, 1.0, 0.0, 1.0, 0.0, 0.0, 1.0, 0.0, 1.0, 1.0, 0.0, 0.0, 1.0, 0.0, 1.0, 1.0, 0.0, 1.0, 0.0, 0.0, 1.0, 0.0, 1.0, 1.0, 0.0, 0.0, 1.0, 0.0, 1.0, 1.0, 0.0, 1.0, 0.0, 0.0, 1.0, 0.0, 1.0, 1.0, 0.0, 1.0, 0.0, 0.0, 1.0, 0.0, 1.0, 1.0, 0.0, 1.0, 0.0, 0.0, 1.0, 0.0, 1.0, 1.0, 0.0, 1.0, 0.0, 0.0, 1.0, 0.0, 1.0, 1.0, 0.0, 1.0, 0.0, 0.0, 1.0, 0.0, 1.0, 1.0, 0.0, 1.0, 0.0, 0.0, 1.0, 0.0, 1.0, 1.0, 0.0, 1.0, 0.0, 0.0, 1.0, 0.0, 1.0, 1.0, 0.0, 1.0, 0.0, 0.0, 1.0, 0.0, 1.0, 1.0, 0.0, 1.0, 0.0, 0.0, 1.0, 0.0, 1.0, 1.0, 0.0, 1.0, 0.0, 0.0, 1.0, 0.0, 1.0, 1.0, 0.0, 1.0, 0.0, 0.0, 1.0, 0.0, 1.0, 1.0, 0.0, 1.0, 0.0, 0.0, 1.0, 0.0, 1.0, 1.0, 0.0, 1.0, 0.0, 0.0, 1.0, 0.0, 1.0, 1.0, 0.0, 1.0, 0.0, 0.0, 1.0, 0.0, 1.0, 1.0, 0.0, 1.0, 0.0, 0.0, 1.0, 0.0, 1.0, 1.0, 0.0, 1.0, 0.0, 0.0, 1.0, 0.0, 1.0, 1.0, 0.0, 1.0, 0.0, 0.0, 1.0, 0.0, 1.0, 1.0, 0.0, 1.0, 0.0, 0.0, 1.0, 0.0, 1.0, 1.0, 0.0, 1.0, 0.0, 0.0, 1.0, 0.0, 1.0, 1.0, 0.0, 1.0, 0.0, 0.0, 1.0, 0.0, 1.0, 1.0, 0.0, 1.0, 0.0, 0.0, 1.0, 0.0, 1.0, 1.0, 0.0, 1.0, 0.0, 0.0, 1.0, 0.0, 1.0, 1.0, 0.0, 1.0, 0.0, 0.0, 1.0, 0.0, 1.0, 1.0, 0.0, 1.0, 0.0, 0.0, 1.0, 0.0, 1.0, 1.0, 0.0, 1.0, 0.0, 0.0, 1.0, 0.0, 1.0, 1.0, 0.0, 1.0, 0.0, 0.0, 1.0, 0.0, 1.0, 1.0, 0.0, 1.0, 0.0, 0.0, 1.0, 0.0, 1.0, 1.0, 0.0, 1.0, 0.0, 0.0, 1.0, 0.0, 1.0, 1.0, 0.0, 1.0, 0.0, 0.0, 1.0, 0.0, 1.0, 1.0, 0.0, 1.0, 0.0, 0.0, 1.0, 0.0, 1.0, 1.0, 0.0, 1.0, 0.0, 0.0, 1.0, 0.0, 1.0, 1.0, 0.0, 1.0, 0.0, 0.0, 1.0, 0.0, 1.0, 1.0, 0.0, 0.0, 1.0, 0.0, 1.0, 1.0, 0.0, 1.0, 0.0, 0.0, 1.0, 0.0, 1.0, 1.0, 0.0, 0.0, 1.0, 0.0, 1.0, 1.0, 0.0, 1.0, 0.0, 0.0, 1.0, 0.0, 1.0, 1.0, 0.0, 1.0, 0.0, 0.0, 1.0, 0.0, 1.0, 1.0, 0.0, 1.0, 0.0, 0.0, 1.0, 0.0, 1.0, 1.0, 0.0, 1.0, 0.0, 0.0, 1.0, 0.0, 1.0, 1.0, 0.0, 1.0, 0.0, 0.0, 1.0, 0.0, 1.0, 1.0, 0.0, 0.0, 1.0, 0.0, 1.0, 1.0, 0.0, 1.0, 0.0, 0.0, 1.0, 0.0, 1.0, 1.0, 0.0, 0.0, 1.0, 0.0, 1.0, 1.0, 0.0, 1.0, 0.0, 0.0, 1.0, 0.0, 1.0, 1.0, 0.0, 1.0, 0.0, 0.0, 1.0, 0.0, 1.0, 1.0, 0.0, 1.0, 0.0, 0.0, 1.0, 0.0, 1.0, 1.0, 0.0, 1.0, 0.0, 0.0, 1.0, 0.0, 1.0, 1.0, 0.0, 1.0])
me_bowlingpin.materials.append(mat_bowlingpin)
me_bowlingpin.use_remesh_preserve_volume = False
me_bowlingpin.use_remesh_preserve_attributes = False
me_bowlingpin.use_mirror_vertex_groups = False
me_bowlingpin.update()

# ---- objects
ob_bowlingpin = bpy.data.objects.new('BowlingPin', me_bowlingpin)
ob_lamp = bpy.data.objects.new('Lamp', light_spot)
ob_camera = bpy.data.objects.new('Camera', cam_camera)

# ---- transforms, parenting, visibility, modifiers, constraints
ob_bowlingpin.location = (0.0, 5.055, 0.0)
ob_bowlingpin.lock_rotations_4d = False
ob_bowlingpin.empty_display_type = 'ARROWS'
ob_bowlingpin.lineart.crease_threshold = 0.0
ob_lamp.location = (4.076, 1.005, 5.904)
ob_lamp.rotation_euler = (0.6503, 0.05522, 1.866)
ob_lamp.lock_rotations_4d = False
ob_lamp.empty_display_type = 'ARROWS'
ob_lamp.color = (0.0, 0.0, 0.0, 0.0)
ob_lamp.lineart.crease_threshold = 0.0
ob_camera.location = (7.481, -6.508, 5.344)
ob_camera.rotation_euler = (1.109, 0.01082, 0.8149)
ob_camera.lock_rotations_4d = False
ob_camera.empty_display_type = 'ARROWS'
ob_camera.color = (0.0, 0.0, 0.0, 0.0)
ob_camera.display_type = 'WIRE'
ob_camera.lineart.crease_threshold = 0.0

# ---- collection membership
col_collection_1.objects.link(ob_bowlingpin)
col_collection_1.objects.link(ob_lamp)
col_collection_1.objects.link(ob_camera)

# ---- scene / render settings (as saved in the file)
scene.camera = ob_camera
scene.frame_start = 1; scene.frame_end = 250; scene.frame_set(1)
scene.render.engine = 'BLENDER_EEVEE_NEXT'
scene.render.image_settings.file_format = 'JPEG'
scene.render.image_settings.color_mode = 'RGB'
scene.render.image_settings.compression = 90
scene.render.resolution_x = 800
scene.render.resolution_y = 600
scene.render.pixel_aspect_x = 100.0
scene.render.pixel_aspect_y = 100.0
scene.render.fps = 25
scene.render.dither_intensity = 0.0
scene.render.use_compositing = False
scene.render.use_sequencer = False
scene.render.bake_margin = 2
scene.render.bake_bias = 0.0
scene.render.use_stamp_time = False
scene.render.use_stamp_date = False
scene.render.use_stamp_frame = False
scene.render.use_stamp_camera = False
scene.render.use_stamp_scene = False
scene.render.use_stamp_filename = False
scene.render.use_stamp_render_time = False
scene.render.stamp_font_size = 0
scene.cycles.use_denoising = False
scene.cycles.samples = 10
scene.cycles.sampling_pattern = 'TABULATED_SOBOL'
scene.cycles.light_sampling_threshold = 0.0
scene.cycles.use_adaptive_sampling = False
scene.cycles.use_light_tree = False
scene.cycles.blur_glossy = 0.0
scene.cycles.volume_bounces = 1
scene.cycles.pixel_filter_type = 'GAUSSIAN'
scene.cycles.sample_clamp_indirect = 0.0
scene.view_settings.view_transform = 'Raw'
bpy.context.view_layer.update()
